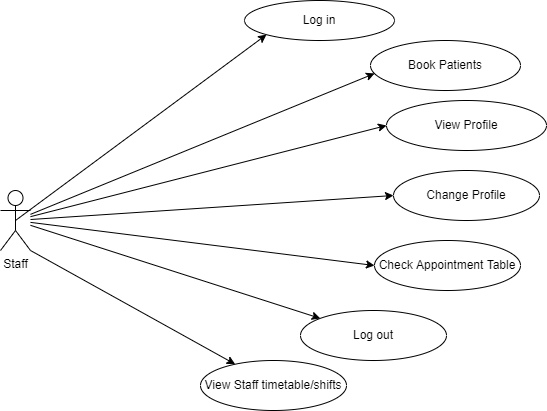

The diagram above was exported from draw.io. Its source (the exported page's mxGraphModel, read from the mxfile embedded in the PNG):
<mxGraphModel dx="868" dy="425" grid="1" gridSize="20" guides="1" tooltips="1" connect="1" arrows="1" fold="1" page="1" pageScale="1" pageWidth="827" pageHeight="1169" math="0" shadow="0">
  <root>
    <mxCell id="0" />
    <mxCell id="1" parent="0" />
    <mxCell id="BG7SfSUbF7wnVTsLJVqc-1" value="Staff" style="shape=umlActor;verticalLabelPosition=bottom;verticalAlign=top;html=1;outlineConnect=0;" parent="1" vertex="1">
      <mxGeometry x="20" y="220" width="30" height="60" as="geometry" />
    </mxCell>
    <mxCell id="BG7SfSUbF7wnVTsLJVqc-3" value="Log in" style="ellipse;whiteSpace=wrap;html=1;" parent="1" vertex="1">
      <mxGeometry x="264" y="30" width="150" height="40" as="geometry" />
    </mxCell>
    <mxCell id="BG7SfSUbF7wnVTsLJVqc-4" value="Book&amp;nbsp;Patients" style="ellipse;whiteSpace=wrap;html=1;" parent="1" vertex="1">
      <mxGeometry x="390" y="70" width="150" height="50" as="geometry" />
    </mxCell>
    <mxCell id="BG7SfSUbF7wnVTsLJVqc-7" value="View Profile" style="ellipse;whiteSpace=wrap;html=1;" parent="1" vertex="1">
      <mxGeometry x="406" y="130" width="160" height="50" as="geometry" />
    </mxCell>
    <mxCell id="BG7SfSUbF7wnVTsLJVqc-8" value="Change Profile" style="ellipse;whiteSpace=wrap;html=1;" parent="1" vertex="1">
      <mxGeometry x="413" y="200" width="146" height="50" as="geometry" />
    </mxCell>
    <mxCell id="BG7SfSUbF7wnVTsLJVqc-9" value="Check Appointment Table" style="ellipse;whiteSpace=wrap;html=1;" parent="1" vertex="1">
      <mxGeometry x="394" y="270" width="146" height="50" as="geometry" />
    </mxCell>
    <mxCell id="BG7SfSUbF7wnVTsLJVqc-10" value="View Staff timetable/shifts" style="ellipse;whiteSpace=wrap;html=1;" parent="1" vertex="1">
      <mxGeometry x="220" y="390" width="146" height="50" as="geometry" />
    </mxCell>
    <mxCell id="BG7SfSUbF7wnVTsLJVqc-11" value="Log out" style="ellipse;whiteSpace=wrap;html=1;" parent="1" vertex="1">
      <mxGeometry x="320" y="340" width="146" height="50" as="geometry" />
    </mxCell>
    <mxCell id="BG7SfSUbF7wnVTsLJVqc-15" value="" style="endArrow=classic;html=1;rounded=0;entryX=0;entryY=1;entryDx=0;entryDy=0;exitX=0.5;exitY=0.5;exitDx=0;exitDy=0;exitPerimeter=0;" parent="1" source="BG7SfSUbF7wnVTsLJVqc-1" target="BG7SfSUbF7wnVTsLJVqc-3" edge="1">
      <mxGeometry width="50" height="50" relative="1" as="geometry">
        <mxPoint x="170" y="220" as="sourcePoint" />
        <mxPoint x="440" y="230" as="targetPoint" />
      </mxGeometry>
    </mxCell>
    <mxCell id="BG7SfSUbF7wnVTsLJVqc-17" value="" style="endArrow=classic;html=1;rounded=0;entryX=0.027;entryY=0.66;entryDx=0;entryDy=0;entryPerimeter=0;" parent="1" source="BG7SfSUbF7wnVTsLJVqc-1" target="BG7SfSUbF7wnVTsLJVqc-4" edge="1">
      <mxGeometry width="50" height="50" relative="1" as="geometry">
        <mxPoint x="140" y="210" as="sourcePoint" />
        <mxPoint x="440" y="230" as="targetPoint" />
      </mxGeometry>
    </mxCell>
    <mxCell id="BG7SfSUbF7wnVTsLJVqc-18" value="" style="endArrow=classic;html=1;rounded=0;entryX=0;entryY=0.5;entryDx=0;entryDy=0;" parent="1" source="BG7SfSUbF7wnVTsLJVqc-1" target="BG7SfSUbF7wnVTsLJVqc-7" edge="1">
      <mxGeometry width="50" height="50" relative="1" as="geometry">
        <mxPoint x="170" y="220" as="sourcePoint" />
        <mxPoint x="440" y="230" as="targetPoint" />
      </mxGeometry>
    </mxCell>
    <mxCell id="BG7SfSUbF7wnVTsLJVqc-19" value="" style="endArrow=classic;html=1;rounded=0;entryX=0;entryY=0.5;entryDx=0;entryDy=0;" parent="1" source="BG7SfSUbF7wnVTsLJVqc-1" target="BG7SfSUbF7wnVTsLJVqc-8" edge="1">
      <mxGeometry width="50" height="50" relative="1" as="geometry">
        <mxPoint x="170" y="220" as="sourcePoint" />
        <mxPoint x="440" y="230" as="targetPoint" />
      </mxGeometry>
    </mxCell>
    <mxCell id="BG7SfSUbF7wnVTsLJVqc-23" value="" style="endArrow=classic;html=1;rounded=0;entryX=0;entryY=0.5;entryDx=0;entryDy=0;" parent="1" source="BG7SfSUbF7wnVTsLJVqc-1" target="BG7SfSUbF7wnVTsLJVqc-9" edge="1">
      <mxGeometry width="50" height="50" relative="1" as="geometry">
        <mxPoint x="350" y="280" as="sourcePoint" />
        <mxPoint x="400" y="230" as="targetPoint" />
      </mxGeometry>
    </mxCell>
    <mxCell id="BG7SfSUbF7wnVTsLJVqc-24" value="" style="endArrow=classic;html=1;rounded=0;exitX=1;exitY=1;exitDx=0;exitDy=0;exitPerimeter=0;" parent="1" source="BG7SfSUbF7wnVTsLJVqc-1" target="BG7SfSUbF7wnVTsLJVqc-10" edge="1">
      <mxGeometry width="50" height="50" relative="1" as="geometry">
        <mxPoint x="350" y="280" as="sourcePoint" />
        <mxPoint x="400" y="230" as="targetPoint" />
      </mxGeometry>
    </mxCell>
    <mxCell id="BG7SfSUbF7wnVTsLJVqc-25" value="" style="endArrow=classic;html=1;rounded=0;" parent="1" source="BG7SfSUbF7wnVTsLJVqc-1" target="BG7SfSUbF7wnVTsLJVqc-11" edge="1">
      <mxGeometry width="50" height="50" relative="1" as="geometry">
        <mxPoint x="350" y="280" as="sourcePoint" />
        <mxPoint x="400" y="230" as="targetPoint" />
      </mxGeometry>
    </mxCell>
  </root>
</mxGraphModel>